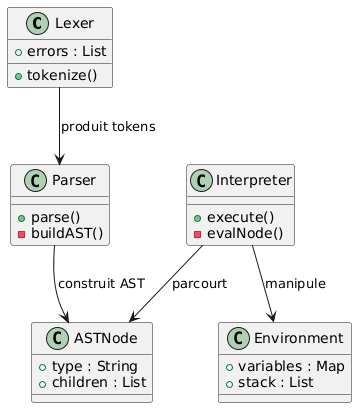

The diagram above was rendered by PlantUML. Its source (embedded in the PNG):
@startuml
class Lexer {
  + tokenize()
  + errors : List
}

class Parser {
  + parse()
  - buildAST()
}

class ASTNode {
  + type : String
  + children : List
}

class Interpreter {
  + execute()
  - evalNode()
}

class Environment {
  + variables : Map
  + stack : List
}

Lexer --> Parser : produit tokens
Parser --> ASTNode : construit AST
Interpreter --> ASTNode : parcourt
Interpreter --> Environment : manipule
@enduml